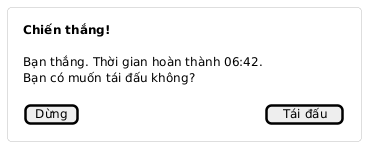

The diagram above was rendered by PlantUML. Its source (embedded in the PNG):
@startuml
skinparam shadowing false
skinparam defaultFontSize 12
skinparam defaultFontColor #333333
skinparam rectangle {
  BackgroundColor #FFFFFF
  BorderColor #BDBDBD
  RoundCorner 8
}

rectangle Result [
{{salt
{
  <b>Chiến thắng!
  .
  Bạn thắng. Thời gian hoàn thành 06:42.
  Bạn có muốn tái đấu không?
  .
  [ Dừng ] | [ Tái đấu ]
}
}}
]
@enduml